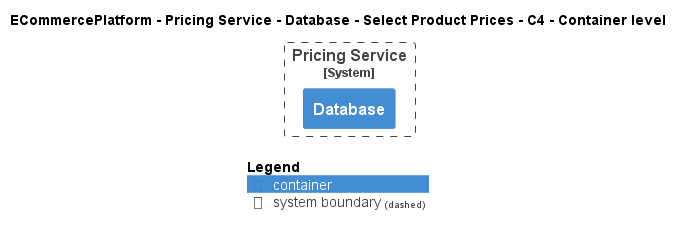

The diagram above was rendered by PlantUML. Its source (embedded in the PNG):
@startuml
!pragma layout smetana
!include ..\..\..\..\..\..\..\.c4s\C4_Container.puml

AddElementTag("c4interflow:lifecycle:new", $bgColor=green, $fontColor=#ffffff, $borderColor=green, $shadowing="False")
AddElementTag("c4interflow:lifecycle:changed", $bgColor=orange, $fontColor=#ffffff, $borderColor=orange, $shadowing="False")
AddElementTag("c4interflow:lifecycle:removed", $bgColor=red, $fontColor=#ffffff, $borderColor=red, $shadowing="False")

AddRelTag("c4interflow:lifecycle:new", $textColor=green, $lineColor=green)
AddRelTag("c4interflow:lifecycle:changed", $textColor=orange, $lineColor=orange)
AddRelTag("c4interflow:lifecycle:removed", $textColor=red, $lineColor=red)

SHOW_PERSON_PORTRAIT()
LAYOUT_TOP_DOWN()

skinparam linetype polyline

title ECommercePlatform - Pricing Service - Database - Select Product Prices - C4 - Container level


System_Boundary(ECommercePlatform.SoftwareSystems.PricingService, "Pricing Service") {
    Container(ECommercePlatform.SoftwareSystems.PricingService.Containers.Database, "Database", "", "")
}



SHOW_LEGEND()
@enduml